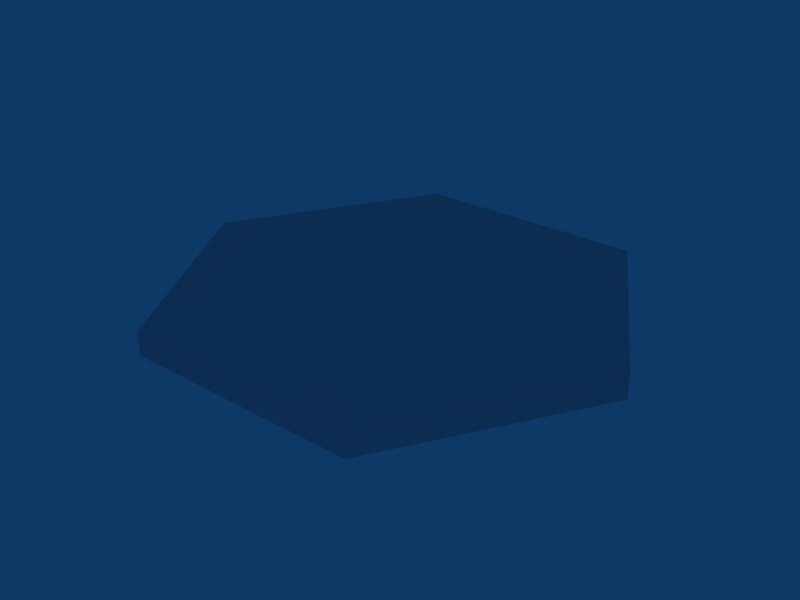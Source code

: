 # Source: genericTile.blend  (saved by Blender 2.56.0; exported with 4.5.12 LTS)
import bpy
from mathutils import Matrix  # noqa: F401  (used for matrix-valued properties, if any)

bpy.ops.wm.read_factory_settings(use_empty=True)
scene = bpy.context.scene
scene.name = 'Scene'

# ---- collections
col_collection_1 = bpy.data.collections.new('Collection 1'); scene.collection.children.link(col_collection_1)

# ---- world
world_world = bpy.data.worlds.new('World'); scene.world = world_world
world_world.color = (0.05656, 0.2208, 0.4)
world_world.use_sun_shadow = False
world_world.sun_shadow_jitter_overblur = 0.0
world_world.cycles.sampling_method = 'MANUAL'
world_world.cycles.sample_map_resolution = 256

# ---- meshes
me_tile = bpy.data.meshes.new('tile')
me_tile.from_pydata([(-0.5002, 0.8664, -0.1), (0.5002, 0.8664, -0.1), (1.0, -1.453e-07, -0.1), (0.5002, -0.8664, -0.1), (-0.5002, -0.8664, -0.1), (-1.0, 5.106e-07, -0.1), (-3.548e-08, 1.367e-08, -0.1), (-3.383e-09, 4.975e-10, 0.0), (-1.0, 4.974e-07, 0.0), (-0.5002, -0.8664, 0.0), (0.5002, -0.8664, 0.0), (1.0, -1.585e-07, 0.0), (0.5002, 0.8664, 0.0), (-0.5002, 0.8664, 0.0)], [], [(6, 0, 1), (2, 6, 1), (3, 6, 2), (4, 6, 3), (5, 6, 4), (5, 0, 6), (0, 5, 8, 13), (4, 9, 8, 5), (3, 10, 9, 4), (2, 11, 10, 3), (1, 12, 11, 2), (0, 13, 12, 1), (7, 12, 13), (7, 11, 12), (7, 10, 11), (7, 9, 10), (7, 8, 9), (7, 13, 8)])
_uv = me_tile.uv_layers.new(name='UVTex')
_uv.uv.foreach_set('vector', [0.9137, 0.9114, 0.9526, 0.9787, 0.8749, 0.9787, 0.8361, 0.9114, 0.9137, 0.9114, 0.8749, 0.9787, 0.8749, 0.8441, 0.9137, 0.9114, 0.8361, 0.9114, 0.9526, 0.8441, 0.9137, 0.9114, 0.8749, 0.8441, 0.9914, 0.9114, 0.9137, 0.9114, 0.9526, 0.8441, 0.9914, 0.9114, 0.9526, 0.9787, 0.9137, 0.9114, 0.9921, 0.2925, 0.9886, 0.1883, 0.9848, 0.1883, 0.9845, 0.2925, 0.9921, 0.0841, 0.9845, 0.0841, 0.9848, 0.1883, 0.9886, 0.1883, 0.9727, 0.08229, 0.9803, 0.08229, 0.9829, 0.01362, 0.9735, 0.0134, 0.9762, 0.1865, 0.98, 0.1865, 0.9803, 0.08229, 0.9727, 0.08229, 0.9727, 0.2907, 0.9803, 0.2907, 0.98, 0.1865, 0.9762, 0.1865, 0.971, 0.34, 0.9773, 0.34, 0.9803, 0.2907, 0.9727, 0.2907, 0.5046, 0.5022, 0.2667, 0.9143, 0.7425, 0.9143, 0.5046, 0.5022, 0.02885, 0.5022, 0.2667, 0.9143, 0.5046, 0.5022, 0.2667, 0.09019, 0.02885, 0.5022, 0.5046, 0.5022, 0.7425, 0.09019, 0.2667, 0.09019, 0.5046, 0.5022, 0.9804, 0.5022, 0.7425, 0.09019, 0.5046, 0.5022, 0.7425, 0.9143, 0.9804, 0.5022])
me_tile.use_remesh_preserve_volume = False
me_tile.use_remesh_preserve_attributes = False
me_tile.use_mirror_vertex_groups = False
me_tile.update()

# ---- objects
ob_tile = bpy.data.objects.new('tile', me_tile)

# ---- transforms, parenting, visibility, modifiers, constraints
ob_tile.location = (0.0, 0.0, 0.0)
ob_tile.lock_rotations_4d = False
ob_tile.empty_display_type = 'ARROWS'
ob_tile.lineart.crease_threshold = 0.0

# ---- collection membership
col_collection_1.objects.link(ob_tile)

# ---- scene / render settings (as saved in the file)
scene.frame_start = 1; scene.frame_end = 250; scene.frame_set(1)
scene.render.engine = 'BLENDER_EEVEE_NEXT'
scene.render.image_settings.file_format = 'JPEG'
scene.render.image_settings.color_mode = 'RGB'
scene.render.image_settings.compression = 90
scene.render.resolution_x = 800
scene.render.resolution_y = 600
scene.render.pixel_aspect_x = 100.0
scene.render.pixel_aspect_y = 100.0
scene.render.fps = 25
scene.render.dither_intensity = 0.0
scene.render.use_compositing = False
scene.render.use_sequencer = False
scene.render.bake_margin = 2
scene.render.bake_bias = 0.0
scene.render.use_stamp_time = False
scene.render.use_stamp_date = False
scene.render.use_stamp_frame = False
scene.render.use_stamp_camera = False
scene.render.use_stamp_scene = False
scene.render.use_stamp_filename = False
scene.render.use_stamp_render_time = False
scene.render.stamp_font_size = 0
scene.cycles.use_denoising = False
scene.cycles.samples = 10
scene.cycles.sampling_pattern = 'TABULATED_SOBOL'
scene.cycles.light_sampling_threshold = 0.0
scene.cycles.use_adaptive_sampling = False
scene.cycles.use_light_tree = False
scene.cycles.blur_glossy = 0.0
scene.cycles.volume_bounces = 1
scene.cycles.pixel_filter_type = 'GAUSSIAN'
scene.cycles.sample_clamp_indirect = 0.0
scene.view_settings.view_transform = 'Raw'
bpy.context.view_layer.update()

# ---- added for rendering (the .blend has no active camera): camera
cam_auto = bpy.data.cameras.new('AutoCamera')
cam_auto.lens = 50.0
cam_auto.sensor_width = 36.0
cam_auto.clip_end = 1000.0
ob_auto_camera = bpy.data.objects.new('AutoCamera', cam_auto)
scene.collection.objects.link(ob_auto_camera)
ob_auto_camera.location = (2.45059, -2.9407, 1.91047)
ob_auto_camera.rotation_euler = (1.09748, -7.21219e-08, 0.694738)
scene.camera = ob_auto_camera
bpy.context.view_layer.update()

